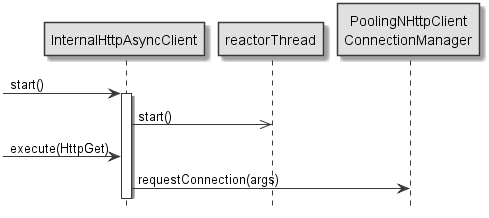

The diagram above was rendered by PlantUML. Its source (embedded in the PNG):
@startuml SequenceDiagram Main Thread
skinparam monochrome true
skinparam ParticipantBackgroundColor #E0E0E0
hide footbox

participant InternalHttpAsyncClient as client
participant reactorThread
participant "PoolingNHttpClient\nConnectionManager" as connmgr

-> client: start()
activate client
client ->> reactorThread: start()
-> client: execute(HttpGet)
client -> connmgr: requestConnection(args)

@enduml